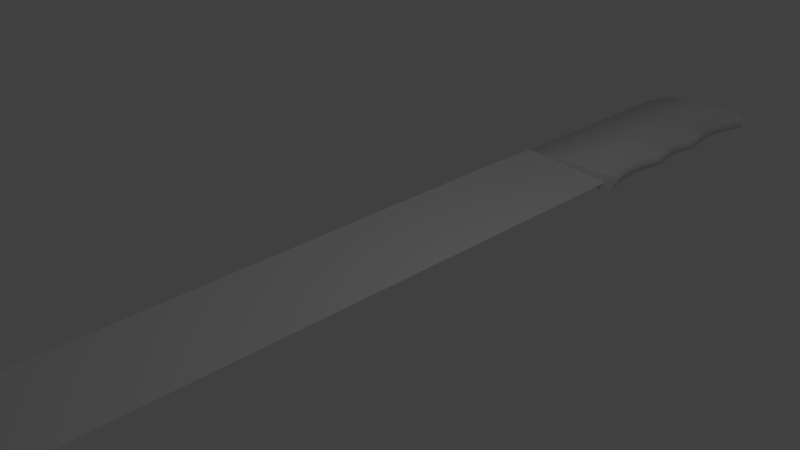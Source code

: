 # Source: machete1.blend  (saved by Blender 2.79.0; exported with 4.5.12 LTS)
import bpy
from mathutils import Matrix  # noqa: F401  (used for matrix-valued properties, if any)

bpy.ops.wm.read_factory_settings(use_empty=True)
scene = bpy.context.scene
scene.name = 'Scene'

# ---- collections
col_collection_1 = bpy.data.collections.new('Collection 1'); scene.collection.children.link(col_collection_1)

# ---- materials (node trees are filled in below, after node groups)
mat_blade = bpy.data.materials.new('blade')
mat_blade.alpha_threshold = 0.0
mat_blade.use_transparent_shadow = False
mat_blade.roughness = 0.5
mat_handle = bpy.data.materials.new('handle')
mat_handle.alpha_threshold = 0.0
mat_handle.use_transparent_shadow = False
mat_handle.roughness = 0.5
mat_handle.specular_intensity = 0.0

# ---- node groups
ng_auto_smooth = bpy.data.node_groups.new('Auto Smooth', 'GeometryNodeTree')
_s = ng_auto_smooth.interface.new_socket(name='Geometry', in_out='OUTPUT', socket_type='NodeSocketGeometry')
_s = ng_auto_smooth.interface.new_socket(name='Geometry', in_out='INPUT', socket_type='NodeSocketGeometry')
_s = ng_auto_smooth.interface.new_socket(name='Angle', in_out='INPUT', socket_type='NodeSocketFloat')
_s.subtype = 'ANGLE'
_s.min_value = 0.0
_s.max_value = 3.142
ng_auto_smooth.is_modifier = True
_N = ng_auto_smooth.nodes; _L = ng_auto_smooth.links
n0 = _N.new('NodeGroupOutput'); n0.name = 'Group Output'; n0.location = (480, -100)
n1 = _N.new('NodeGroupInput'); n1.name = 'Group Input'; n1.location = (-420, -300)
n2 = _N.new('NodeGroupInput'); n2.name = 'Group Input.001'; n2.location = (-60, -100)
n3 = _N.new('GeometryNodeSetShadeSmooth'); n3.name = 'Set Shade Smooth'; n3.location = (120, -100)
n3.domain = 'EDGE'
n4 = _N.new('GeometryNodeSetShadeSmooth'); n4.name = 'Set Shade Smooth.001'; n4.location = (300, -100)
n5 = _N.new('GeometryNodeInputMeshEdgeAngle'); n5.name = 'Edge Angle'; n5.location = (-420, -220)
n6 = _N.new('GeometryNodeInputEdgeSmooth'); n6.name = 'Is Edge Smooth'; n6.location = (-60, -160)
n7 = _N.new('GeometryNodeInputShadeSmooth'); n7.name = 'Is Face Smooth'; n7.location = (-240, -340)
n8 = _N.new('FunctionNodeBooleanMath'); n8.name = 'Boolean Math'; n8.location = (-60, -220)
n9 = _N.new('FunctionNodeCompare'); n9.name = 'Compare'; n9.location = (-240, -180)
n9.operation = 'LESS_EQUAL'
_L.new(n5.outputs[0], n9.inputs[0])
_L.new(n4.outputs[0], n0.inputs[0])
_L.new(n1.outputs[1], n9.inputs[1])
_L.new(n9.outputs[0], n8.inputs[0])
_L.new(n7.outputs[0], n8.inputs[1])
_L.new(n2.outputs[0], n3.inputs[0])
_L.new(n6.outputs[0], n3.inputs[1])
_L.new(n3.outputs[0], n4.inputs[0])
_L.new(n8.outputs[0], n3.inputs[2])
n0.is_active_output = True

# ---- material node trees

# ---- world
world_world = bpy.data.worlds.new('World'); scene.world = world_world
world_world.color = (0.05088, 0.05088, 0.05088)
world_world.use_sun_shadow = False
world_world.sun_shadow_jitter_overblur = 0.0
world_world.cycles.sampling_method = 'NONE'
world_world.cycles.sample_map_resolution = 256

# ---- cameras
cam_camera = bpy.data.cameras.new('Camera')
cam_camera.clip_end = 100.0
cam_camera.lens = 35.0
cam_camera.sensor_width = 32.0
cam_camera.sensor_height = 18.0
cam_camera.ortho_scale = 7.314
cam_camera.dof.focus_distance = 0.0
cam_camera.dof.aperture_fstop = 128.0

# ---- lights
light_lamp = bpy.data.lights.new('Lamp', 'POINT')
light_lamp.transmission_factor = 0.0
light_lamp.cutoff_distance = 30.0
light_lamp.energy = 100.0
light_lamp.shadow_buffer_clip_start = 1.001
light_lamp.shadow_soft_size = 0.1
light_lamp.shadow_maximum_resolution = 0.006
light_lamp.use_absolute_resolution = True
light_lamp.cycles.use_multiple_importance_sampling = False

# ---- meshes
me_plane = bpy.data.meshes.new('Plane')
me_plane.from_pydata([(-0.75, -8.0, 0.0), (-0.6, 8.0, 0.0), (0.9, 8.0, 0.0), (-0.75, 7.0, 0.0), (-0.75, 6.0, 0.0), (-0.75, 5.0, 0.0), (-0.75, 4.0, 0.0), (-0.75, 3.0, 0.0), (-0.75, 2.0, 0.0), (-0.75, 1.0, 0.0), (-0.75, 0.0, 0.0), (-0.75, -1.0, 0.0), (-0.75, -2.0, 0.0), (-0.75, -3.0, 0.0), (-0.75, -4.0, 0.0), (-0.75, -5.0, 0.0), (-0.75, -6.0, 0.0), (-0.75, -7.0, 0.0), (0.4, -7.0, 0.0), (0.725, -6.0, 0.0), (0.75, -5.0, 0.0), (0.75, -4.0, 0.0), (0.75, -3.0, 0.0), (0.75, -2.0, 0.0), (0.75, -1.0, 0.0), (0.75, 0.0, 0.0), (0.75, 1.0, 0.0), (0.75, 2.0, 0.0), (0.75, 3.0, 0.0), (0.75, 4.0, 0.0), (0.75, 5.0, 0.0), (0.75, 6.0, 0.0), (0.75, 7.0, 0.0), (0.0, 8.0, 0.0), (0.0, 3.0, 0.0), (0.0, 4.0, 0.0), (-0.5625, 8.0, 0.125), (0.8625, 8.0, 0.125), (-0.7125, 7.0, 0.125), (-0.7125, 6.0, 0.125), (-0.7125, 5.0, 0.125), (-0.7125, 4.0, 0.125), (0.7125, 4.0, 0.125), (0.7125, 5.0, 0.125), (0.7125, 6.0, 0.125), (0.7125, 7.0, 0.125), (0.0, 8.0, 0.1437), (0.0, 4.0, 0.1437), (0.0, 5.0, 0.1437), (0.0, 6.0, 0.1437), (0.0, 7.0, 0.1437), (-0.5625, 8.0, -0.125), (0.8625, 8.0, -0.125), (-0.7125, 7.0, -0.125), (-0.7125, 6.0, -0.125), (-0.7125, 5.0, -0.125), (-0.7125, 4.0, -0.125), (0.7125, 4.0, -0.125), (0.7125, 5.0, -0.125), (0.7125, 6.0, -0.125), (0.7125, 7.0, -0.125), (0.0, 8.0, -0.1437), (0.0, 4.0, -0.1437), (0.0, 7.0, -0.1437), (0.0, 6.0, -0.1437), (0.0, 5.0, -0.1437), (-0.75, -7.0, 0.01042), (-0.75, -6.0, 0.02083), (-0.75, -5.0, 0.03125), (-0.75, -4.0, 0.04167), (-0.75, -3.0, 0.05208), (-0.75, -2.0, 0.0625), (-0.75, -1.0, 0.07292), (-0.75, 0.0, 0.08333), (-0.75, 1.0, 0.09375), (-0.75, 2.0, 0.1042), (-0.75, 3.0, 0.1146), (-0.75, -7.0, -0.01042), (-0.75, -6.0, -0.02083), (-0.75, -5.0, -0.03125), (-0.75, -4.0, -0.04167), (-0.75, -3.0, -0.05208), (-0.75, -2.0, -0.0625), (-0.75, -1.0, -0.07292), (-0.75, 0.0, -0.08333), (-0.75, 1.0, -0.09375), (-0.75, 2.0, -0.1042), (-0.75, 3.0, -0.1146), (0.7675, 7.5, 0.0), (-0.75, 7.5, 0.0), (0.73, 7.5, 0.125), (-0.7125, 7.5, 0.125), (0.0, 7.5, 0.1437), (0.73, 7.5, -0.125), (-0.7125, 7.5, -0.125), (0.0, 7.5, -0.1437), (-0.75, 4.5, 0.0), (0.7675, 4.5, 0.0), (-0.7125, 4.5, 0.125), (0.73, 4.5, 0.125), (0.0, 4.5, 0.1437), (-0.7125, 4.5, -0.125), (0.73, 4.5, -0.125), (0.0, 4.5, -0.1437), (0.9, 4.0, 0.0), (0.8625, 4.0, 0.125), (0.8625, 4.0, -0.125), (-0.75, 5.5, 0.0), (0.825, 5.5, 0.0), (-0.7125, 5.5, 0.125), (0.7875, 5.5, 0.125), (0.0, 5.5, 0.1437), (-0.7125, 5.5, -0.125), (0.7875, 5.5, -0.125), (0.0, 5.5, -0.1437), (-0.75, 6.5, 0.0), (0.825, 6.5, 0.0), (-0.7125, 6.5, 0.125), (0.7875, 6.5, 0.125), (0.0, 6.5, 0.1437), (-0.7125, 6.5, -0.125), (0.7875, 6.5, -0.125), (0.0, 6.5, -0.1437), (0.625, -6.5, 0.0), (-0.05, -7.5, 0.0), (0.8125, 5.667, 0.0), (0.7675, 5.833, 0.0), (0.775, 5.667, 0.125), (0.73, 5.833, 0.125), (0.0, 5.667, 0.1437), (0.0, 5.833, 0.1437), (0.775, 5.667, -0.125), (0.73, 5.833, -0.125), (-0.75, 5.833, 0.0), (-0.75, 5.667, 0.0), (-0.7125, 5.833, 0.125), (-0.7125, 5.667, 0.125), (-0.7125, 5.833, -0.125), (-0.7125, 5.667, -0.125), (0.0, 5.833, -0.1437), (0.0, 5.667, -0.1437), (0.75, 4.667, 0.0), (0.7425, 4.833, 0.0), (0.7125, 4.667, 0.125), (0.705, 4.833, 0.125), (0.0, 4.667, 0.1437), (0.0, 4.833, 0.1437), (0.7125, 4.667, -0.125), (0.705, 4.833, -0.125), (-0.75, 4.833, 0.0), (-0.75, 4.667, 0.0), (-0.7125, 4.833, 0.125), (-0.7125, 4.667, 0.125), (-0.7125, 4.833, -0.125), (-0.7125, 4.667, -0.125), (0.0, 4.833, -0.1437), (0.0, 4.667, -0.1437), (0.8125, 6.667, 0.0), (0.775, 6.833, 0.0), (0.775, 6.667, 0.125), (0.7375, 6.833, 0.125), (0.0, 6.667, 0.1437), (0.0, 6.833, 0.1437), (0.775, 6.667, -0.125), (0.7375, 6.833, -0.125), (-0.75, 6.833, 0.0), (-0.75, 6.667, 0.0), (-0.7125, 6.833, 0.125), (-0.7125, 6.667, 0.125), (-0.7125, 6.833, -0.125), (-0.7125, 6.667, -0.125), (0.0, 6.833, -0.1437), (0.0, 6.667, -0.1437), (-0.75, 5.333, 0.0), (-0.75, 5.167, 0.0), (-0.7125, 5.333, 0.125), (-0.7125, 5.167, 0.125), (-0.7125, 5.333, -0.125), (-0.7125, 5.167, -0.125), (0.0, 5.333, -0.1437), (0.0, 5.167, -0.1437), (0.7675, 5.167, 0.0), (0.8125, 5.333, 0.0), (0.73, 5.167, 0.125), (0.775, 5.333, 0.125), (0.0, 5.167, 0.1437), (0.0, 5.333, 0.1437), (0.73, 5.167, -0.125), (0.775, 5.333, -0.125), (-0.75, 4.25, 0.0), (-0.7125, 4.25, 0.125), (-0.7125, 4.25, -0.125), (0.0, 4.25, -0.1437), (0.725, 4.25, 0.125), (0.0, 4.25, 0.1437), (0.725, 4.25, -0.125), (0.0, 6.333, -0.1437), (-0.7125, 6.167, -0.125), (-0.7125, 6.333, -0.125), (-0.7125, 6.167, 0.125), (0.8375, 4.25, 0.0), (0.8, 4.25, 0.125), (0.8, 4.25, -0.125), (-0.7125, 6.333, 0.125), (-0.75, 6.167, 0.0), (-0.75, 6.333, 0.0), (0.0, 6.167, -0.1437), (0.7675, 6.167, 0.0), (0.8125, 6.333, 0.0), (0.73, 6.167, 0.125), (0.775, 6.333, 0.125), (0.0, 6.167, 0.1437), (0.0, 6.333, 0.1437), (0.73, 6.167, -0.125), (0.775, 6.333, -0.125), (-0.75, 7.333, 0.0), (-0.75, 7.167, 0.0), (-0.7125, 7.333, 0.125), (-0.7125, 7.167, 0.125), (-0.7125, 7.333, -0.125), (-0.7125, 7.167, -0.125), (0.0, 7.333, -0.1437), (0.0, 7.167, -0.1437), (0.75, 7.167, 0.0), (0.75, 7.333, 0.0), (0.7125, 7.167, 0.125), (0.7125, 7.333, 0.125), (0.0, 7.167, 0.1437), (0.0, 7.333, 0.1437), (0.7125, 7.167, -0.125), (0.7125, 7.333, -0.125), (0.8375, 7.75, 0.0), (0.8, 7.75, 0.125), (0.0, 7.75, 0.1437), (0.8, 7.75, -0.125), (-0.675, 7.75, 0.0), (-0.6375, 7.75, 0.125), (-0.6375, 7.75, -0.125), (0.0, 7.75, -0.1437)], [], [(33, 1, 36, 46), (34, 28, 29, 35), (142, 30, 43, 144), (174, 5, 40, 176), (35, 29, 42, 47), (231, 2, 37, 232), (204, 4, 39, 199), (158, 32, 45, 160), (7, 34, 35, 6), (216, 3, 38, 218), (233, 232, 37, 46), (146, 144, 43, 48), (130, 128, 44, 49), (162, 160, 45, 50), (167, 162, 50, 38), (135, 130, 49, 39), (151, 146, 48, 40), (236, 233, 46, 36), (6, 35, 47, 41), (99, 193, 201), (2, 33, 46, 37), (126, 31, 44, 128), (1, 33, 61, 51), (200, 202, 102, 97), (133, 4, 54, 137), (29, 35, 62, 57), (223, 32, 60, 229), (165, 3, 53, 169), (207, 31, 59, 213), (235, 1, 51, 237), (222, 63, 53, 220), (234, 238, 61, 52), (169, 53, 63, 171), (164, 171, 63, 60), (137, 54, 64, 139), (132, 139, 64, 59), (189, 6, 41, 190), (148, 155, 65, 58), (35, 6, 56, 62), (149, 5, 55, 153), (33, 2, 52, 61), (181, 30, 58, 187), (41, 6, 7, 76), (7, 8, 75, 76), (8, 9, 74, 75), (9, 10, 73, 74), (10, 11, 72, 73), (11, 12, 71, 72), (12, 13, 70, 71), (13, 14, 69, 70), (14, 15, 68, 69), (15, 16, 67, 68), (16, 17, 66, 67), (0, 66, 17), (29, 41, 76, 28), (28, 76, 75, 27), (27, 75, 74, 26), (26, 74, 73, 25), (25, 73, 72, 24), (24, 72, 71, 23), (23, 71, 70, 22), (22, 70, 69, 21), (21, 69, 68, 20), (20, 68, 67, 19), (19, 67, 66, 18, 123), (0, 124, 18, 66), (6, 56, 87, 7), (87, 86, 8, 7), (86, 85, 9, 8), (85, 84, 10, 9), (84, 83, 11, 10), (83, 82, 12, 11), (82, 81, 13, 12), (81, 80, 14, 13), (80, 79, 15, 14), (79, 78, 16, 15), (78, 77, 17, 16), (77, 0, 17), (29, 28, 87, 56), (86, 87, 28, 27), (85, 86, 27, 26), (84, 85, 26, 25), (83, 84, 25, 24), (82, 83, 24, 23), (81, 82, 23, 22), (80, 81, 22, 21), (79, 80, 21, 20), (78, 79, 20, 19), (77, 78, 19, 123, 18), (18, 124, 0, 77), (230, 221, 95, 93), (238, 95, 94, 237), (215, 89, 94, 219), (231, 88, 93, 234), (217, 228, 92, 91), (228, 226, 90, 92), (235, 89, 91, 236), (224, 88, 90, 226), (189, 96, 101, 191), (195, 192, 103, 102), (154, 156, 103, 101), (141, 97, 102, 147), (150, 96, 98, 152), (190, 194, 100, 98), (194, 193, 99, 100), (200, 97, 99, 201), (29, 57, 106, 104), (29, 104, 105, 42), (191, 192, 62, 56), (195, 102, 202), (125, 108, 113, 131), (188, 179, 114, 113), (177, 112, 114, 179), (173, 107, 112, 177), (182, 108, 110, 184), (175, 186, 111, 109), (186, 184, 110, 111), (134, 107, 109, 136), (214, 196, 122, 121), (198, 120, 122, 196), (157, 116, 121, 163), (205, 115, 120, 198), (203, 212, 119, 117), (212, 210, 118, 119), (208, 116, 118, 210), (166, 115, 117, 168), (4, 133, 135, 39), (133, 134, 136, 135), (31, 126, 132, 59), (126, 125, 131, 132), (113, 114, 140, 131), (131, 140, 139, 132), (112, 138, 140, 114), (138, 137, 139, 140), (107, 134, 138, 112), (134, 133, 137, 138), (108, 125, 127, 110), (125, 126, 128, 127), (109, 111, 129, 136), (136, 129, 130, 135), (111, 110, 127, 129), (129, 127, 128, 130), (5, 149, 151, 40), (149, 150, 152, 151), (30, 142, 148, 58), (142, 141, 147, 148), (55, 65, 155, 153), (153, 155, 156, 154), (96, 150, 154, 101), (150, 149, 153, 154), (102, 103, 156, 147), (147, 156, 155, 148), (98, 100, 145, 152), (152, 145, 146, 151), (100, 99, 143, 145), (145, 143, 144, 146), (97, 141, 143, 99), (141, 142, 144, 143), (3, 165, 167, 38), (165, 166, 168, 167), (32, 158, 164, 60), (158, 157, 163, 164), (121, 122, 172, 163), (163, 172, 171, 164), (120, 170, 172, 122), (170, 169, 171, 172), (115, 166, 170, 120), (166, 165, 169, 170), (117, 119, 161, 168), (168, 161, 162, 167), (119, 118, 159, 161), (161, 159, 160, 162), (116, 157, 159, 118), (157, 158, 160, 159), (48, 43, 183, 185), (185, 183, 184, 186), (40, 48, 185, 176), (176, 185, 186, 175), (30, 181, 183, 43), (181, 182, 184, 183), (5, 174, 178, 55), (174, 173, 177, 178), (55, 178, 180, 65), (178, 177, 179, 180), (58, 65, 180, 187), (187, 180, 179, 188), (108, 182, 188, 113), (182, 181, 187, 188), (107, 173, 175, 109), (173, 174, 176, 175), (57, 195, 202, 106), (47, 42, 193, 194), (41, 47, 194, 190), (57, 62, 192, 195), (101, 103, 192, 191), (96, 189, 190, 98), (4, 204, 197, 54), (199, 211, 212, 203), (39, 49, 211, 199), (211, 209, 210, 212), (49, 44, 209, 211), (207, 208, 210, 209), (104, 200, 201, 105), (31, 207, 209, 44), (104, 106, 202, 200), (105, 201, 193, 42), (6, 189, 191, 56), (204, 205, 198, 197), (54, 197, 206, 64), (197, 198, 196, 206), (59, 64, 206, 213), (213, 206, 196, 214), (116, 208, 214, 121), (208, 207, 213, 214), (115, 205, 203, 117), (205, 204, 199, 203), (32, 223, 225, 45), (223, 224, 226, 225), (50, 45, 225, 227), (227, 225, 226, 228), (38, 50, 227, 218), (218, 227, 228, 217), (3, 216, 220, 53), (216, 215, 219, 220), (60, 63, 222, 229), (229, 222, 221, 230), (95, 221, 219, 94), (221, 222, 220, 219), (88, 224, 230, 93), (224, 223, 229, 230), (89, 215, 217, 91), (215, 216, 218, 217), (1, 235, 236, 36), (2, 231, 234, 52), (61, 238, 237, 51), (93, 95, 238, 234), (89, 235, 237, 94), (91, 92, 233, 236), (92, 90, 232, 233), (88, 231, 232, 90)])
me_plane.polygons.foreach_set('use_smooth', [0, 0, 1, 1, 0, 1, 1, 1, 0, 1, 1, 1, 1, 1, 1, 1, 1, 1, 0, 1, 0, 1, 0, 1, 1, 0, 1, 1, 1, 1, 1, 1, 1, 1, 1, 1, 1, 1, 0, 1, 0, 1, 1, 1, 1, 1, 1, 1, 1, 1, 1, 1, 1, 1, 1, 1, 1, 1, 1, 1, 1, 1, 1, 1, 1, 1, 1, 1, 1, 1, 1, 1, 1, 1, 1, 1, 1, 1, 1, 1, 1, 1, 1, 1, 1, 1, 1, 1, 1, 1, 1, 1, 1, 1, 1, 1, 1, 1, 1, 1, 1, 1, 1, 1, 1, 1, 0, 0, 1, 1, 1, 1, 1, 1, 1, 1, 1, 1, 1, 1, 1, 1, 1, 1, 1, 1, 1, 1, 1, 1, 1, 1, 1, 1, 1, 1, 1, 1, 1, 1, 1, 1, 1, 1, 1, 1, 1, 1, 1, 1, 1, 1, 1, 1, 1, 1, 1, 1, 1, 1, 1, 1, 1, 1, 1, 1, 1, 1, 1, 1, 1, 1, 1, 1, 1, 1, 1, 1, 1, 1, 1, 1, 1, 1, 1, 1, 1, 1, 1, 1, 0, 1, 1, 1, 1, 1, 1, 1, 1, 1, 1, 1, 1, 1, 1, 0, 1, 1, 1, 1, 1, 1, 1, 1, 1, 1, 1, 1, 1, 1, 1, 1, 1, 1, 1, 1, 1, 1, 1, 1, 1, 1, 1, 1, 1, 1, 1, 1, 1, 1])
me_plane.polygons.foreach_set('material_index', [1, 0, 1, 1, 1, 1, 1, 1, 0, 1, 1, 1, 1, 1, 1, 1, 1, 1, 1, 1, 1, 1, 1, 1, 1, 1, 1, 1, 1, 1, 1, 1, 1, 1, 1, 1, 1, 1, 1, 1, 1, 1, 0, 0, 0, 0, 0, 0, 0, 0, 0, 0, 0, 0, 0, 0, 0, 0, 0, 0, 0, 0, 0, 0, 0, 0, 0, 0, 0, 0, 0, 0, 0, 0, 0, 0, 0, 0, 0, 0, 0, 0, 0, 0, 0, 0, 0, 0, 0, 0, 1, 1, 1, 1, 1, 1, 1, 1, 1, 1, 1, 1, 1, 1, 1, 1, 1, 1, 1, 1, 1, 1, 1, 1, 1, 1, 1, 1, 1, 1, 1, 1, 1, 1, 1, 1, 1, 1, 1, 1, 1, 1, 1, 1, 1, 1, 1, 1, 1, 1, 1, 1, 1, 1, 1, 1, 1, 1, 1, 1, 1, 1, 1, 1, 1, 1, 1, 1, 1, 1, 1, 1, 1, 1, 1, 1, 1, 1, 1, 1, 1, 1, 1, 1, 1, 1, 1, 1, 1, 1, 1, 1, 1, 1, 1, 1, 1, 1, 1, 1, 1, 1, 1, 1, 1, 1, 1, 1, 1, 1, 1, 1, 1, 1, 1, 1, 1, 1, 1, 1, 1, 1, 1, 1, 1, 1, 1, 1, 1, 1, 1, 1, 1, 1, 1, 1, 1, 1, 1, 1, 1, 1, 1, 1, 1, 1, 1, 1, 1, 1])
_k = set([(0, 66), (0, 77), (0, 124), (1, 36), (1, 51), (2, 37), (2, 52), (6, 41), (6, 56), (18, 123), (18, 124), (19, 20), (19, 123), (20, 21), (21, 22), (22, 23), (23, 24), (24, 25), (25, 26), (26, 27), (27, 28), (28, 29), (29, 41), (29, 56), (36, 46), (37, 46), (41, 47), (41, 76), (42, 47), (42, 105), (51, 61), (52, 61), (56, 62), (56, 87), (57, 62), (57, 106), (66, 67), (67, 68), (68, 69), (69, 70), (70, 71), (71, 72), (72, 73), (73, 74), (74, 75), (75, 76), (77, 78), (78, 79), (79, 80), (80, 81), (81, 82), (82, 83), (83, 84), (84, 85), (85, 86), (86, 87), (104, 105), (104, 106)])
me_plane.attributes.new('sharp_edge', 'BOOLEAN', 'EDGE').data.foreach_set('value', [ (min(e.vertices), max(e.vertices)) in _k for e in me_plane.edges])
_uv = me_plane.uv_layers.new(name='UVMap')
_uv.uv.foreach_set('vector', [0.964, 0.6366, 0.9607, 0.7864, 0.9296, 0.7764, 0.9279, 0.6358, 0.0, 0.0, 0.0, 0.0, 0.0, 0.0, 0.0, 0.0, 0.8223, 0.7916, 0.8227, 0.75, 0.8514, 0.7506, 0.8511, 0.7923, 0.8926, 0.291, 0.893, 0.2494, 0.9257, 0.2498, 0.9253, 0.2914, 0.964, 0.1872, 0.9681, 0.3745, 0.9365, 0.3658, 0.9279, 0.188, 0.8272, 0.06298, 0.8304, 0.0, 0.8591, 0.0006144, 0.8559, 0.0636, 0.8903, 0.5404, 0.8907, 0.4988, 0.9234, 0.4992, 0.923, 0.5408, 0.824, 0.2923, 0.8227, 0.251, 0.8514, 0.2516, 0.8527, 0.2929, 0.0, 0.0, 0.0, 0.0, 0.0, 0.0, 0.0, 0.0, 0.888, 0.7898, 0.8884, 0.7483, 0.9211, 0.7486, 0.9207, 0.7902, 0.5735, 0.9364, 0.774, 0.9364, 0.7897, 0.9988, 0.5735, 0.9988, 0.5735, 0.2081, 0.7502, 0.2081, 0.7521, 0.2497, 0.5735, 0.2497, 0.5735, 0.4578, 0.7565, 0.4578, 0.7521, 0.4994, 0.5735, 0.4994, 0.5735, 0.7075, 0.7584, 0.7075, 0.7521, 0.7491, 0.5735, 0.7491, 0.3949, 0.7075, 0.5735, 0.7075, 0.5735, 0.7491, 0.3949, 0.7491, 0.3949, 0.4578, 0.5735, 0.4578, 0.5735, 0.4994, 0.3949, 0.4994, 0.3949, 0.2081, 0.5735, 0.2081, 0.5735, 0.2497, 0.3949, 0.2497, 0.4137, 0.9364, 0.5735, 0.9364, 0.5735, 0.9988, 0.4325, 0.9988, 0.9599, 0.0, 0.964, 0.1872, 0.9279, 0.188, 0.9288, 0.01004, 0.7565, 0.1249, 0.7552, 0.06243, 0.774, 0.06243, 0.9689, 0.4119, 0.964, 0.6366, 0.9279, 0.6358, 0.9373, 0.4206, 0.8236, 0.5419, 0.8227, 0.5005, 0.8514, 0.5011, 0.8523, 0.5425, 0.9607, 0.7864, 0.964, 0.6366, 1.0, 0.6374, 0.9922, 0.7777, 0.8272, 0.9363, 0.7946, 0.9364, 0.791, 0.8747, 0.8236, 0.8746, 0.8911, 0.4573, 0.8907, 0.4988, 0.8626, 0.4994, 0.863, 0.4578, 0.9681, 0.3745, 0.964, 0.1872, 1.0, 0.1865, 0.9992, 0.3644, 0.8227, 0.2094, 0.8227, 0.251, 0.7901, 0.2511, 0.7901, 0.2095, 0.8888, 0.7067, 0.8884, 0.7483, 0.8603, 0.7488, 0.8607, 0.7072, 0.8236, 0.4587, 0.8227, 0.5005, 0.7901, 0.5006, 0.791, 0.4588, 0.8913, 0.9362, 0.8953, 0.9995, 0.8672, 1.0, 0.8631, 0.9368, 0.2162, 0.7907, 0.2162, 0.7491, 0.3949, 0.7491, 0.3949, 0.7907, 0.01567, 0.9364, 0.2162, 0.9364, 0.2162, 0.9988, 0.0, 0.9988, 0.3949, 0.7075, 0.3949, 0.7491, 0.2162, 0.7491, 0.2162, 0.7075, 0.03134, 0.7075, 0.2162, 0.7075, 0.2162, 0.7491, 0.03761, 0.7491, 0.3949, 0.4578, 0.3949, 0.4994, 0.2162, 0.4994, 0.2162, 0.4578, 0.03322, 0.4578, 0.2162, 0.4578, 0.2162, 0.4994, 0.03761, 0.4994, 0.8947, 0.06236, 0.8953, 0.0, 0.9279, 0.0003663, 0.9274, 0.06272, 0.03949, 0.2081, 0.2162, 0.2081, 0.2162, 0.2497, 0.03761, 0.2497, 0.964, 0.1872, 0.9599, 0.0, 0.9914, 0.008683, 1.0, 0.1865, 0.8933, 0.2079, 0.893, 0.2494, 0.8649, 0.2499, 0.8652, 0.2084, 0.964, 0.6366, 0.9689, 0.4119, 1.0, 0.422, 1.0, 0.6374, 0.8236, 0.7082, 0.8227, 0.75, 0.7901, 0.7501, 0.791, 0.7083, 1.0, 1.0, 0.9616, 0.9999, 0.9648, 0.9166, 1.0, 0.9167, 0.9648, 0.9166, 0.968, 0.8332, 1.0, 0.8333, 1.0, 0.9167, 0.968, 0.8332, 0.9712, 0.7499, 1.0, 0.75, 1.0, 0.8333, 0.9712, 0.7499, 0.9744, 0.6666, 1.0, 0.6667, 1.0, 0.75, 0.9744, 0.6666, 0.9776, 0.5833, 1.0, 0.5833, 1.0, 0.6667, 0.9776, 0.5833, 0.9808, 0.4999, 1.0, 0.5, 1.0, 0.5833, 0.9808, 0.4999, 0.984, 0.4166, 1.0, 0.4167, 1.0, 0.5, 0.984, 0.4166, 0.9872, 0.3333, 1.0, 0.3333, 1.0, 0.4167, 0.9872, 0.3333, 0.9904, 0.25, 1.0, 0.25, 1.0, 0.3333, 0.9904, 0.25, 0.9936, 0.1666, 1.0, 0.1667, 1.0, 0.25, 0.9936, 0.1666, 0.9968, 0.08332, 1.0, 0.08333, 1.0, 0.1667, 1.0, 0.0, 1.0, 0.08333, 0.9968, 0.08332, 0.4616, 1.0, 0.01137, 1.0, 0.0, 0.9167, 0.4616, 0.9166, 0.4616, 0.9166, 0.0, 0.9167, 0.0001349, 0.8333, 0.4616, 0.8333, 0.4616, 0.8333, 0.0001349, 0.8333, 0.0002698, 0.75, 0.4616, 0.75, 0.4616, 0.75, 0.0002698, 0.75, 0.0004047, 0.6667, 0.4616, 0.6666, 0.4616, 0.6666, 0.0004047, 0.6667, 0.0005396, 0.5833, 0.4616, 0.5833, 0.4616, 0.5833, 0.0005396, 0.5833, 0.0006746, 0.5, 0.4616, 0.5, 0.4616, 0.5, 0.0006746, 0.5, 0.0008095, 0.4167, 0.4616, 0.4167, 0.4616, 0.4167, 0.0008095, 0.4167, 0.0009443, 0.3333, 0.4616, 0.3333, 0.4616, 0.3333, 0.0009443, 0.3333, 0.001079, 0.25, 0.4616, 0.25, 0.4616, 0.25, 0.001079, 0.25, 0.001214, 0.1667, 0.454, 0.1667, 0.454, 0.1667, 0.001214, 0.1667, 0.001349, 0.08333, 0.3543, 0.08335, 0.4233, 0.125, 0.001484, 0.0, 0.2162, 0.04168, 0.3543, 0.08335, 0.001349, 0.08333, 0.9616, 0.9999, 0.9232, 0.9998, 0.9296, 0.9165, 0.9648, 0.9166, 0.9296, 0.9165, 0.936, 0.8331, 0.968, 0.8332, 0.9648, 0.9166, 0.936, 0.8331, 0.9424, 0.7498, 0.9712, 0.7499, 0.968, 0.8332, 0.9424, 0.7498, 0.9488, 0.6665, 0.9744, 0.6666, 0.9712, 0.7499, 0.9488, 0.6665, 0.9552, 0.5832, 0.9776, 0.5833, 0.9744, 0.6666, 0.9552, 0.5832, 0.9616, 0.4999, 0.9808, 0.4999, 0.9776, 0.5833, 0.9616, 0.4999, 0.968, 0.4166, 0.984, 0.4166, 0.9808, 0.4999, 0.968, 0.4166, 0.9744, 0.3333, 0.9872, 0.3333, 0.984, 0.4166, 0.9744, 0.3333, 0.9808, 0.2499, 0.9904, 0.25, 0.9872, 0.3333, 0.9808, 0.2499, 0.9872, 0.1666, 0.9936, 0.1666, 0.9904, 0.25, 0.9872, 0.1666, 0.9936, 0.08331, 0.9968, 0.08332, 0.9936, 0.1666, 0.9936, 0.08331, 1.0, 0.0, 0.9968, 0.08332, 0.9232, 3.071e-05, 0.9232, 0.08336, 0.4616, 0.08333, 0.473, 0.0, 0.4618, 0.1667, 0.4616, 0.08333, 0.9232, 0.08336, 0.9232, 0.1667, 0.4619, 0.25, 0.4618, 0.1667, 0.9232, 0.1667, 0.9232, 0.25, 0.462, 0.3333, 0.4619, 0.25, 0.9232, 0.25, 0.9232, 0.3333, 0.4622, 0.4167, 0.462, 0.3333, 0.9232, 0.3333, 0.9232, 0.4167, 0.4623, 0.5, 0.4622, 0.4167, 0.9232, 0.4167, 0.9232, 0.5, 0.4624, 0.5833, 0.4623, 0.5, 0.9232, 0.5, 0.9232, 0.5833, 0.4626, 0.6667, 0.4624, 0.5833, 0.9232, 0.5833, 0.9232, 0.6666, 0.4627, 0.75, 0.4626, 0.6667, 0.9232, 0.6666, 0.9232, 0.75, 0.4628, 0.8333, 0.4627, 0.75, 0.9232, 0.75, 0.9156, 0.8333, 0.463, 0.9167, 0.4628, 0.8333, 0.9156, 0.8333, 0.8849, 0.875, 0.8159, 0.9166, 0.8159, 0.9166, 0.6778, 0.9583, 0.4631, 1.0, 0.463, 0.9167, 0.03761, 0.8324, 0.2162, 0.8324, 0.2162, 0.874, 0.03322, 0.874, 0.2162, 0.9364, 0.2162, 0.874, 0.3949, 0.874, 0.3761, 0.9364, 0.8876, 0.8314, 0.8872, 0.873, 0.8591, 0.8735, 0.8595, 0.8319, 0.8272, 0.06298, 0.8236, 0.126, 0.791, 0.1261, 0.7946, 0.06309, 0.3949, 0.8324, 0.5735, 0.8324, 0.5735, 0.874, 0.3949, 0.874, 0.5735, 0.8324, 0.7521, 0.8324, 0.7565, 0.874, 0.5735, 0.874, 0.8913, 0.9362, 0.8872, 0.873, 0.9199, 0.8733, 0.9239, 0.9366, 0.8227, 0.1678, 0.8236, 0.126, 0.8523, 0.1267, 0.8514, 0.1684, 0.8947, 0.06236, 0.8941, 0.1247, 0.866, 0.1252, 0.8666, 0.06288, 0.03447, 0.06243, 0.2162, 0.06243, 0.2162, 0.1249, 0.03322, 0.1249, 0.3949, 0.1665, 0.2162, 0.1665, 0.2162, 0.1249, 0.3949, 0.1249, 0.8227, 0.8332, 0.8236, 0.8746, 0.791, 0.8747, 0.7901, 0.8333, 0.8937, 0.1663, 0.8941, 0.1247, 0.9268, 0.1251, 0.9264, 0.1666, 0.3949, 0.06243, 0.5735, 0.06243, 0.5735, 0.1249, 0.3949, 0.1249, 0.5735, 0.06243, 0.7552, 0.06243, 0.7565, 0.1249, 0.5735, 0.1249, 0.8272, 0.9363, 0.8236, 0.8746, 0.8523, 0.8752, 0.8559, 0.9369, 0.9681, 0.3745, 0.9992, 0.3644, 1.0, 0.4019, 0.9689, 0.4119, 0.9681, 0.3745, 0.9689, 0.4119, 0.9373, 0.4032, 0.9365, 0.3658, 0.3949, 0.06243, 0.2162, 0.06243, 0.2162, 0.0, 0.3949, 3.572e-07, 0.03447, 0.06243, 0.03322, 0.1249, 0.01567, 0.06243, 0.8259, 0.583, 0.8265, 0.6245, 0.7939, 0.6246, 0.7933, 0.5831, 0.02194, 0.3329, 0.2162, 0.3329, 0.2162, 0.3746, 0.0188, 0.3746, 0.3949, 0.3329, 0.3949, 0.3746, 0.2162, 0.3746, 0.2162, 0.3329, 0.8922, 0.3326, 0.8918, 0.3741, 0.8637, 0.3747, 0.8641, 0.3331, 0.8259, 0.6662, 0.8265, 0.6245, 0.8553, 0.6251, 0.8546, 0.6668, 0.3949, 0.3329, 0.5735, 0.3329, 0.5735, 0.3746, 0.3949, 0.3746, 0.5735, 0.3329, 0.7678, 0.3329, 0.7709, 0.3746, 0.5735, 0.3746, 0.8914, 0.4157, 0.8918, 0.3741, 0.9245, 0.3745, 0.9241, 0.4161, 0.02194, 0.5826, 0.2162, 0.5826, 0.2162, 0.6243, 0.0188, 0.6243, 0.3949, 0.5826, 0.3949, 0.6243, 0.2162, 0.6243, 0.2162, 0.5826, 0.8259, 0.3335, 0.8265, 0.375, 0.7939, 0.3751, 0.7933, 0.3336, 0.8899, 0.582, 0.8895, 0.6236, 0.8614, 0.6241, 0.8618, 0.5825, 0.3949, 0.5826, 0.5735, 0.5826, 0.5735, 0.6243, 0.3949, 0.6243, 0.5735, 0.5826, 0.7678, 0.5826, 0.7709, 0.6243, 0.5735, 0.6243, 0.8259, 0.4167, 0.8265, 0.375, 0.8553, 0.3756, 0.8546, 0.4173, 0.8892, 0.6651, 0.8895, 0.6236, 0.9222, 0.6239, 0.9218, 0.6655, 0.8907, 0.4988, 0.8911, 0.4573, 0.9237, 0.4576, 0.9234, 0.4992, 0.8911, 0.4573, 0.8914, 0.4157, 0.9241, 0.4161, 0.9237, 0.4576, 0.8227, 0.5005, 0.8236, 0.5419, 0.791, 0.542, 0.7901, 0.5006, 0.8236, 0.5419, 0.8259, 0.583, 0.7933, 0.5831, 0.791, 0.542, 0.0188, 0.3746, 0.2162, 0.3746, 0.2162, 0.4162, 0.02194, 0.4162, 0.02194, 0.4162, 0.2162, 0.4162, 0.2162, 0.4578, 0.03322, 0.4578, 0.3949, 0.3746, 0.3949, 0.4162, 0.2162, 0.4162, 0.2162, 0.3746, 0.3949, 0.4162, 0.3949, 0.4578, 0.2162, 0.4578, 0.2162, 0.4162, 0.8918, 0.3741, 0.8914, 0.4157, 0.8633, 0.4162, 0.8637, 0.3747, 0.8914, 0.4157, 0.8911, 0.4573, 0.863, 0.4578, 0.8633, 0.4162, 0.8265, 0.6245, 0.8259, 0.583, 0.8546, 0.5837, 0.8553, 0.6251, 0.8259, 0.583, 0.8236, 0.5419, 0.8523, 0.5425, 0.8546, 0.5837, 0.3949, 0.3746, 0.5735, 0.3746, 0.5735, 0.4162, 0.3949, 0.4162, 0.3949, 0.4162, 0.5735, 0.4162, 0.5735, 0.4578, 0.3949, 0.4578, 0.5735, 0.3746, 0.7709, 0.3746, 0.7678, 0.4162, 0.5735, 0.4162, 0.5735, 0.4162, 0.7678, 0.4162, 0.7565, 0.4578, 0.5735, 0.4578, 0.893, 0.2494, 0.8933, 0.2079, 0.926, 0.2082, 0.9257, 0.2498, 0.8933, 0.2079, 0.8937, 0.1663, 0.9264, 0.1666, 0.926, 0.2082, 0.8227, 0.75, 0.8223, 0.7916, 0.7897, 0.7918, 0.7901, 0.7501, 0.8223, 0.7916, 0.8227, 0.8332, 0.7901, 0.8333, 0.7897, 0.7918, 0.3949, 0.2497, 0.2162, 0.2497, 0.2162, 0.2081, 0.3949, 0.2081, 0.3949, 0.2081, 0.2162, 0.2081, 0.2162, 0.1665, 0.3949, 0.1665, 0.8941, 0.1247, 0.8937, 0.1663, 0.8656, 0.1668, 0.866, 0.1252, 0.8937, 0.1663, 0.8933, 0.2079, 0.8652, 0.2084, 0.8656, 0.1668, 0.03322, 0.1249, 0.2162, 0.1249, 0.2162, 0.1665, 0.03761, 0.1665, 0.03761, 0.1665, 0.2162, 0.1665, 0.2162, 0.2081, 0.03949, 0.2081, 0.3949, 0.1249, 0.5735, 0.1249, 0.5735, 0.1665, 0.3949, 0.1665, 0.3949, 0.1665, 0.5735, 0.1665, 0.5735, 0.2081, 0.3949, 0.2081, 0.5735, 0.1249, 0.7565, 0.1249, 0.7521, 0.1665, 0.5735, 0.1665, 0.5735, 0.1665, 0.7521, 0.1665, 0.7502, 0.2081, 0.5735, 0.2081, 0.8236, 0.8746, 0.8227, 0.8332, 0.8514, 0.8338, 0.8523, 0.8752, 0.8227, 0.8332, 0.8223, 0.7916, 0.8511, 0.7923, 0.8514, 0.8338, 0.8884, 0.7483, 0.8888, 0.7067, 0.9215, 0.7071, 0.9211, 0.7486, 0.8888, 0.7067, 0.8892, 0.6651, 0.9218, 0.6655, 0.9215, 0.7071, 0.8227, 0.251, 0.824, 0.2923, 0.7914, 0.2924, 0.7901, 0.2511, 0.824, 0.2923, 0.8259, 0.3335, 0.7933, 0.3336, 0.7914, 0.2924, 0.0188, 0.6243, 0.2162, 0.6243, 0.2162, 0.6659, 0.02194, 0.6659, 0.02194, 0.6659, 0.2162, 0.6659, 0.2162, 0.7075, 0.03134, 0.7075, 0.3949, 0.6243, 0.3949, 0.6659, 0.2162, 0.6659, 0.2162, 0.6243, 0.3949, 0.6659, 0.3949, 0.7075, 0.2162, 0.7075, 0.2162, 0.6659, 0.8895, 0.6236, 0.8892, 0.6651, 0.861, 0.6657, 0.8614, 0.6241, 0.8892, 0.6651, 0.8888, 0.7067, 0.8607, 0.7072, 0.861, 0.6657, 0.3949, 0.6243, 0.5735, 0.6243, 0.5735, 0.6659, 0.3949, 0.6659, 0.3949, 0.6659, 0.5735, 0.6659, 0.5735, 0.7075, 0.3949, 0.7075, 0.5735, 0.6243, 0.7709, 0.6243, 0.7678, 0.6659, 0.5735, 0.6659, 0.5735, 0.6659, 0.7678, 0.6659, 0.7584, 0.7075, 0.5735, 0.7075, 0.8265, 0.375, 0.8259, 0.3335, 0.8546, 0.3341, 0.8553, 0.3756, 0.8259, 0.3335, 0.824, 0.2923, 0.8527, 0.2929, 0.8546, 0.3341, 0.5735, 0.2497, 0.7521, 0.2497, 0.7565, 0.2913, 0.5735, 0.2913, 0.5735, 0.2913, 0.7565, 0.2913, 0.7678, 0.3329, 0.5735, 0.3329, 0.3949, 0.2497, 0.5735, 0.2497, 0.5735, 0.2913, 0.3949, 0.2913, 0.3949, 0.2913, 0.5735, 0.2913, 0.5735, 0.3329, 0.3949, 0.3329, 0.8227, 0.75, 0.8236, 0.7082, 0.8523, 0.7088, 0.8514, 0.7506, 0.8236, 0.7082, 0.8259, 0.6662, 0.8546, 0.6668, 0.8523, 0.7088, 0.893, 0.2494, 0.8926, 0.291, 0.8645, 0.2915, 0.8649, 0.2499, 0.8926, 0.291, 0.8922, 0.3326, 0.8641, 0.3331, 0.8645, 0.2915, 0.3949, 0.2497, 0.3949, 0.2913, 0.2162, 0.2913, 0.2162, 0.2497, 0.3949, 0.2913, 0.3949, 0.3329, 0.2162, 0.3329, 0.2162, 0.2913, 0.03761, 0.2497, 0.2162, 0.2497, 0.2162, 0.2913, 0.03322, 0.2913, 0.03322, 0.2913, 0.2162, 0.2913, 0.2162, 0.3329, 0.02194, 0.3329, 0.8265, 0.6245, 0.8259, 0.6662, 0.7933, 0.6663, 0.7939, 0.6246, 0.8259, 0.6662, 0.8236, 0.7082, 0.791, 0.7083, 0.7933, 0.6663, 0.8918, 0.3741, 0.8922, 0.3326, 0.9249, 0.3329, 0.9245, 0.3745, 0.8922, 0.3326, 0.8926, 0.291, 0.9253, 0.2914, 0.9249, 0.3329, 0.03761, 2.977e-07, 0.03447, 0.06243, 0.01567, 0.06243, 1.345e-07, 2.977e-07, 0.5735, 1.191e-07, 0.7521, 0.0, 0.7552, 0.06243, 0.5735, 0.06243, 0.3949, 1.191e-07, 0.5735, 1.191e-07, 0.5735, 0.06243, 0.3949, 0.06243, 0.03761, 2.977e-07, 0.2162, 0.0, 0.2162, 0.06243, 0.03447, 0.06243, 0.3949, 0.1249, 0.2162, 0.1249, 0.2162, 0.06243, 0.3949, 0.06243, 0.8941, 0.1247, 0.8947, 0.06236, 0.9274, 0.06272, 0.9268, 0.1251, 0.8907, 0.4988, 0.8903, 0.5404, 0.8622, 0.5409, 0.8626, 0.4994, 0.3949, 0.541, 0.5735, 0.541, 0.5735, 0.5826, 0.3949, 0.5826, 0.3949, 0.4994, 0.5735, 0.4994, 0.5735, 0.541, 0.3949, 0.541, 0.5735, 0.541, 0.7565, 0.541, 0.7678, 0.5826, 0.5735, 0.5826, 0.5735, 0.4994, 0.7521, 0.4994, 0.7565, 0.541, 0.5735, 0.541, 0.8236, 0.4587, 0.8259, 0.4167, 0.8546, 0.4173, 0.8523, 0.4593, 0.8304, 0.998, 0.8272, 0.9363, 0.8559, 0.9369, 0.8591, 0.9987, 0.8227, 0.5005, 0.8236, 0.4587, 0.8523, 0.4593, 0.8514, 0.5011, 0.8304, 0.998, 0.7978, 0.9982, 0.7946, 0.9364, 0.8272, 0.9363, 0.7897, 0.0, 0.774, 0.06243, 0.7552, 0.06243, 0.7521, 0.0, 0.8953, 0.0, 0.8947, 0.06236, 0.8666, 0.06288, 0.8672, 0.0005264, 0.8903, 0.5404, 0.8899, 0.582, 0.8618, 0.5825, 0.8622, 0.5409, 0.3949, 0.4994, 0.3949, 0.541, 0.2162, 0.541, 0.2162, 0.4994, 0.3949, 0.541, 0.3949, 0.5826, 0.2162, 0.5826, 0.2162, 0.541, 0.03761, 0.4994, 0.2162, 0.4994, 0.2162, 0.541, 0.03322, 0.541, 0.03322, 0.541, 0.2162, 0.541, 0.2162, 0.5826, 0.02194, 0.5826, 0.8265, 0.375, 0.8259, 0.4167, 0.7933, 0.4168, 0.7939, 0.3751, 0.8259, 0.4167, 0.8236, 0.4587, 0.791, 0.4588, 0.7933, 0.4168, 0.8895, 0.6236, 0.8899, 0.582, 0.9226, 0.5824, 0.9222, 0.6239, 0.8899, 0.582, 0.8903, 0.5404, 0.923, 0.5408, 0.9226, 0.5824, 0.8227, 0.251, 0.8227, 0.2094, 0.8514, 0.21, 0.8514, 0.2516, 0.8227, 0.2094, 0.8227, 0.1678, 0.8514, 0.1684, 0.8514, 0.21, 0.5735, 0.7491, 0.7521, 0.7491, 0.7521, 0.7907, 0.5735, 0.7907, 0.5735, 0.7907, 0.7521, 0.7907, 0.7521, 0.8324, 0.5735, 0.8324, 0.3949, 0.7491, 0.5735, 0.7491, 0.5735, 0.7907, 0.3949, 0.7907, 0.3949, 0.7907, 0.5735, 0.7907, 0.5735, 0.8324, 0.3949, 0.8324, 0.8884, 0.7483, 0.888, 0.7898, 0.8599, 0.7904, 0.8603, 0.7488, 0.888, 0.7898, 0.8876, 0.8314, 0.8595, 0.8319, 0.8599, 0.7904, 0.03761, 0.7491, 0.2162, 0.7491, 0.2162, 0.7907, 0.03761, 0.7907, 0.03761, 0.7907, 0.2162, 0.7907, 0.2162, 0.8324, 0.03761, 0.8324, 0.2162, 0.874, 0.2162, 0.8324, 0.3949, 0.8324, 0.3949, 0.874, 0.2162, 0.8324, 0.2162, 0.7907, 0.3949, 0.7907, 0.3949, 0.8324, 0.8236, 0.126, 0.8227, 0.1678, 0.7901, 0.1679, 0.791, 0.1261, 0.8227, 0.1678, 0.8227, 0.2094, 0.7901, 0.2095, 0.7901, 0.1679, 0.8872, 0.873, 0.8876, 0.8314, 0.9203, 0.8318, 0.9199, 0.8733, 0.8876, 0.8314, 0.888, 0.7898, 0.9207, 0.7902, 0.9203, 0.8318, 0.8953, 0.9995, 0.8913, 0.9362, 0.9239, 0.9366, 0.9279, 0.9998, 0.8304, 0.0, 0.8272, 0.06298, 0.7946, 0.06309, 0.7978, 0.0001095, 0.2162, 0.9988, 0.2162, 0.9364, 0.3761, 0.9364, 0.3572, 0.9988, 0.03322, 0.874, 0.2162, 0.874, 0.2162, 0.9364, 0.01567, 0.9364, 0.8872, 0.873, 0.8913, 0.9362, 0.8631, 0.9368, 0.8591, 0.8735, 0.3949, 0.874, 0.5735, 0.874, 0.5735, 0.9364, 0.4137, 0.9364, 0.5735, 0.874, 0.7565, 0.874, 0.774, 0.9364, 0.5735, 0.9364, 0.8236, 0.126, 0.8272, 0.06298, 0.8559, 0.0636, 0.8523, 0.1267])
me_plane.materials.append(mat_blade)
me_plane.materials.append(mat_handle)
me_plane.use_remesh_preserve_volume = False
me_plane.use_remesh_preserve_attributes = False
me_plane.use_mirror_vertex_groups = False
me_plane.update()

# ---- objects
ob_plane = bpy.data.objects.new('Plane', me_plane)
ob_lamp = bpy.data.objects.new('Lamp', light_lamp)
ob_camera = bpy.data.objects.new('Camera', cam_camera)

# ---- transforms, parenting, visibility, modifiers, constraints
ob_plane.location = (0.0, 0.0, 0.0)
ob_plane.lineart.crease_threshold = 0.0
_m = ob_plane.modifiers.new('Auto Smooth', 'NODES')
_m.node_group = ng_auto_smooth
_gi = [s.identifier for s in ng_auto_smooth.interface.items_tree if s.item_type == 'SOCKET' and s.in_out == 'INPUT']
_m[_gi[1]] = 3.142  # Angle
ob_lamp.location = (4.076, 1.005, 5.904)
ob_lamp.rotation_euler = (0.6503, 0.05522, 1.866)
ob_lamp.lock_rotations_4d = False
ob_lamp.empty_display_type = 'ARROWS'
ob_lamp.color = (0.0, 0.0, 0.0, 0.0)
ob_lamp.lineart.crease_threshold = 0.0
ob_camera.location = (7.481, -6.508, 5.344)
ob_camera.rotation_euler = (1.109, 0.01082, 0.8149)
ob_camera.lock_rotations_4d = False
ob_camera.empty_display_type = 'ARROWS'
ob_camera.color = (0.0, 0.0, 0.0, 0.0)
ob_camera.display_type = 'WIRE'
ob_camera.lineart.crease_threshold = 0.0

# ---- collection membership
col_collection_1.objects.link(ob_plane)
col_collection_1.objects.link(ob_lamp)
col_collection_1.objects.link(ob_camera)

# ---- scene / render settings (as saved in the file)
scene.camera = ob_camera
scene.frame_start = 1; scene.frame_end = 250; scene.frame_set(1)
scene.render.engine = 'BLENDER_EEVEE_NEXT'
scene.render.resolution_percentage = 50
scene.render.dither_intensity = 0.0
scene.cycles.use_denoising = False
scene.cycles.samples = 10
scene.cycles.sampling_pattern = 'TABULATED_SOBOL'
scene.cycles.light_sampling_threshold = 0.0
scene.cycles.use_adaptive_sampling = False
scene.cycles.use_light_tree = False
scene.cycles.blur_glossy = 0.0
scene.cycles.pixel_filter_type = 'GAUSSIAN'
scene.cycles.sample_clamp_indirect = 0.0
scene.view_settings.view_transform = 'Standard'
bpy.context.view_layer.update()
